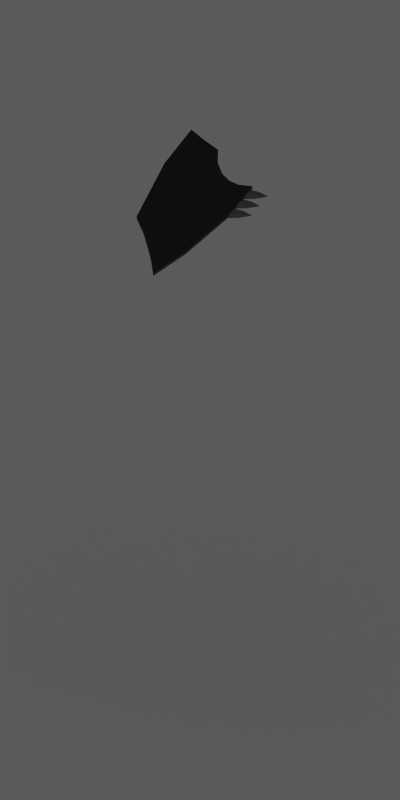 # Source: loot_shield.blend  (saved by Blender 2.49.2; exported with 4.5.12 LTS)
import bpy
from mathutils import Matrix  # noqa: F401  (used for matrix-valued properties, if any)

bpy.ops.wm.read_factory_settings(use_empty=True)
scene = bpy.context.scene
scene.name = 'Scene'

# ---- collections
col_collection_1 = bpy.data.collections.new('Collection 1'); scene.collection.children.link(col_collection_1)

# ---- materials (node trees are filled in below, after node groups)
mat_shadowcatcher = bpy.data.materials.new('ShadowCatcher')
mat_shadowcatcher.alpha_threshold = 0.0
mat_shadowcatcher.diffuse_color = (1.0, 1.0, 1.0, 1.0)
mat_shadowcatcher.roughness = 0.5
mat_shadowcatcher.line_color = (0.0, 0.0, 0.0, 0.666)
mat_roughsteel_001 = bpy.data.materials.new('RoughSteel.001')
mat_roughsteel_001.alpha_threshold = 0.0
mat_roughsteel_001.preview_render_type = 'SHADERBALL'
mat_roughsteel_001.diffuse_color = (0.3969, 0.3969, 0.3969, 1.0)
mat_roughsteel_001.roughness = 0.5
mat_roughsteel_001.specular_intensity = 1.0
mat_roughsteel_001.line_color = (0.0, 0.0, 0.0, 1.0)
mat_blackenediron = bpy.data.materials.new('BlackenedIron')
mat_blackenediron.alpha_threshold = 0.0
mat_blackenediron.preview_render_type = 'SHADERBALL'
mat_blackenediron.diffuse_color = (0.1435, 0.1435, 0.1435, 1.0)
mat_blackenediron.roughness = 0.5
mat_blackenediron.specular_intensity = 0.5531
mat_blackenediron.line_color = (0.0, 0.0, 0.0, 1.0)

# ---- material node trees

# ---- world
world_world = bpy.data.worlds.new('World'); scene.world = world_world
world_world.color = (0.1, 0.1, 0.1)
world_world.use_sun_shadow = False
world_world.sun_shadow_jitter_overblur = 0.0
world_world.cycles.sampling_method = 'MANUAL'
world_world.cycles.sample_map_resolution = 256

# ---- cameras
cam_camera_001 = bpy.data.cameras.new('Camera.001')
cam_camera_001.type = 'ORTHO'
cam_camera_001.passepartout_alpha = 0.2
cam_camera_001.clip_end = 100.0
cam_camera_001.lens = 35.0
cam_camera_001.ortho_scale = 4.2
cam_camera_001.show_passepartout = False
cam_camera_001.show_safe_areas = True
cam_camera_001.dof.focus_distance = 0.0
cam_camera_001.dof.aperture_fstop = 128.0

# ---- lights
light_lamp = bpy.data.lights.new('Lamp', 'SUN')
light_lamp.transmission_factor = 0.0
light_lamp.angle = 1.571
light_lamp.energy = 1.0
light_lamp.shadow_buffer_clip_start = 0.5
light_lamp.shadow_soft_size = 1.0
light_lamp.shadow_cascade_max_distance = 1000.0
light_lamp.cycles.use_multiple_importance_sampling = False

# ---- meshes
me_plane = bpy.data.meshes.new('Plane')
me_plane.from_pydata([], [], [])
me_plane.use_remesh_preserve_volume = False
me_plane.use_remesh_preserve_attributes = False
me_plane.use_mirror_vertex_groups = False
me_plane.update()
me_plane_001 = bpy.data.meshes.new('Plane.001')
me_plane_001.from_pydata([(1.0, 1.0, 0.0), (1.0, -1.0, 0.0), (-1.0, -1.0, 0.0), (-1.0, 1.0, 0.0)], [], [(0, 3, 2, 1)])
me_plane_001.materials.append(mat_shadowcatcher)
me_plane_001.use_remesh_preserve_volume = False
me_plane_001.use_remesh_preserve_attributes = False
me_plane_001.use_mirror_vertex_groups = False
me_plane_001.update()
me_meheavyshield = bpy.data.meshes.new('meHeavyShield')
me_meheavyshield.from_pydata([(0.3004, -0.002445, 0.2725), (0.2865, -0.00885, 0.2572), (0.2727, -0.01526, 0.2725), (0.2865, -0.00885, 0.2878), (0.2911, -0.01865, 0.2725), (0.3004, -0.002445, 0.3805), (0.2865, -0.00885, 0.3652), (0.2727, -0.01526, 0.3805), (0.2865, -0.00885, 0.3958), (0.2911, -0.01865, 0.3805), (0.2507, -0.02604, 0.4345), (0.2362, -0.03084, 0.4192), (0.2217, -0.03564, 0.4345), (0.2362, -0.03084, 0.4498), (0.2396, -0.0411, 0.4345), (0.1955, -0.04145, 0.4345), (0.1806, -0.04493, 0.4192), (0.1657, -0.04842, 0.4345), (0.1806, -0.04493, 0.4498), (0.1831, -0.05545, 0.4345), (0.3004, -0.002445, 0.2185), (0.2865, -0.00885, 0.2032), (0.2727, -0.01526, 0.2185), (0.2865, -0.00885, 0.2338), (0.2911, -0.01865, 0.2185), (0.3004, -0.002445, 0.3265), (0.2865, -0.00885, 0.3112), (0.2727, -0.01526, 0.3265), (0.2865, -0.00885, 0.3418), (0.2911, -0.01865, 0.3265), (0.3004, -0.002445, 0.4345), (0.2865, -0.00885, 0.4192), (0.2727, -0.01526, 0.4345), (0.2865, -0.00885, 0.4498), (0.2911, -0.01865, 0.4345), (0.2348, -0.03117, -0.3515), (0.2348, -0.03117, 0.4636), (0.3212, 0.005883, 0.4636), (0.3119, 0.005883, 0.11), (0.1484, -0.0521, -0.4118), (0.1484, -0.0521, 0.4639), (0.06196, -0.06897, 0.3523), (0.06196, -0.06897, -0.4875), (-0.02444, -0.07244, 0.2918), (-0.02444, -0.07244, -0.5783), (-0.1108, -0.0599, 0.2616), (-0.1108, -0.0599, -0.6855), (-0.1972, -0.03682, 0.2511), (-0.2065, -0.03682, -0.42), (-0.2836, 0.00306, -0.04743), (-0.2836, 0.00306, 0.2511), (0.2348, -0.04197, -0.3515), (0.3119, -0.004917, 0.11), (0.2348, -0.04197, 0.4636), (0.3212, -0.004917, 0.4636), (0.1484, -0.0629, 0.4639), (0.1484, -0.0629, -0.4118), (0.06196, -0.07977, 0.3523), (0.06196, -0.07977, -0.4875), (-0.02444, -0.08324, 0.2918), (-0.02444, -0.08324, -0.5783), (-0.1108, -0.0707, 0.2616), (-0.1108, -0.0707, -0.6855), (-0.1972, -0.04762, 0.2511), (-0.2065, -0.04762, -0.42), (-0.2836, -0.00774, 0.2511), (-0.2836, -0.00774, -0.04743), (0.2564, -0.03225, -0.3861), (0.3421, 0.006092, 0.1244), (0.3514, 0.006092, 0.5004), (0.2344, -0.04143, 0.5004), (0.1207, -0.07113, 0.5007), (0.1479, -0.06506, -0.4605), (0.06186, -0.08301, 0.4039), (0.06221, -0.08301, -0.5403), (-0.02466, -0.08301, 0.3315), (-0.02469, -0.08301, -0.6297), (-0.1111, -0.07113, 0.2957), (-0.1238, -0.06805, -0.7535), (-0.1973, -0.04898, 0.2835), (-0.2206, -0.04283, -0.4689), (-0.3139, 0.006093, 0.2873), (-0.3139, 0.006092, -0.05156), (0.2564, -0.006846, -0.3861), (0.3421, 0.03309, 0.1244), (0.3514, 0.03309, 0.5004), (0.2344, -0.01443, 0.5004), (0.1207, -0.04413, 0.5007), (0.1479, -0.03806, -0.4605), (0.06186, -0.05601, 0.4039), (0.06221, -0.05601, -0.5403), (-0.02466, -0.05601, 0.3315), (-0.02469, -0.05601, -0.6297), (-0.1111, -0.04413, 0.2957), (-0.1238, -0.04105, -0.7535), (-0.1973, -0.02198, 0.2835), (-0.2206, -0.01583, -0.4689), (-0.3139, 0.03309, 0.2873), (-0.3139, 0.03309, -0.05156), (-0.1084, -0.06121, 0.09231), (-0.09532, -0.0739, 0.07718), (-0.1295, -0.06461, 0.04191), (-0.163, -0.05147, 0.07719), (-0.07865, -0.06646, 0.06207), (-0.09352, -0.06372, 0.006629), (-0.2275, -0.03997, -0.05889), (-0.3023, 0.02637, 0.0997), (-0.401, 0.07052, 0.0997), (-0.4998, 0.1146, 0.0997), (-0.4035, 0.06564, 0.0619), (-0.3072, 0.01667, 0.0457), (-0.4035, 0.06564, 0.1375), (-0.4059, 0.06082, 0.0997), (-0.3121, 0.007046, 0.0997), (-0.3072, 0.01667, 0.1537), (-0.3072, 0.01667, 0.0457), (-0.3121, 0.007046, -0.008296), (-0.4059, 0.06082, -0.008295), (-0.4035, 0.06564, 0.0295), (-0.3072, 0.01667, -0.0623), (-0.4035, 0.06564, -0.0461), (-0.4998, 0.1146, -0.008295), (-0.401, 0.07052, -0.008295), (-0.3023, 0.02637, -0.008295), (-0.07745, -0.06667, 0.1516), (-0.05117, -0.08476, 0.1225), (-0.02027, -0.07676, 0.09352), (0.08233, -0.06667, 0.1516), (0.05605, -0.08476, 0.1225), (0.02515, -0.07676, 0.09352), (0.2324, -0.03997, -0.05889), (0.1679, -0.05147, 0.07719), (0.1133, -0.06121, 0.09231), (0.09839, -0.06372, 0.006629), (0.1344, -0.06461, 0.04191), (0.1002, -0.0739, 0.07718), (0.08352, -0.06646, 0.06207), (-0.02457, -0.07338, -0.06555), (0.003234, -0.08666, -0.06557), (0.003233, -0.08249, -0.1564), (-0.06163, -0.07322, -0.1564), (0.03103, -0.07338, -0.06555), (0.0681, -0.07322, -0.1564), (0.003233, -0.07307, -0.4158), (-0.05014, -0.07338, 0.05121), (0.003234, -0.0906, 0.05119), (0.05661, -0.07338, 0.05121), (0.03985, -0.08476, 0.1387), (-0.03497, -0.08476, 0.1387), (0.003234, -0.0906, 0.08359), (-0.3072, 0.01667, 0.2617), (-0.3121, 0.007046, 0.2077), (-0.4059, 0.06082, 0.2077), (-0.4035, 0.06564, 0.2455), (-0.3072, 0.01667, 0.1537), (-0.4035, 0.06564, 0.1699), (-0.4998, 0.1146, 0.2077), (-0.401, 0.07052, 0.2077), (-0.3023, 0.02637, 0.2077)], [], [(2, 4, 3), (4, 0, 3), (0, 4, 1), (1, 4, 2), (7, 9, 8), (9, 5, 8), (5, 9, 6), (6, 9, 7), (12, 14, 13), (14, 10, 13), (10, 14, 11), (11, 14, 12), (17, 19, 18), (19, 15, 18), (15, 19, 16), (16, 19, 17), (22, 24, 23), (24, 20, 23), (20, 24, 21), (21, 24, 22), (27, 29, 28), (29, 25, 28), (25, 29, 26), (26, 29, 27), (32, 34, 33), (34, 30, 33), (30, 34, 31), (31, 34, 32), (35, 38, 37, 36), (35, 36, 40, 39), (39, 40, 41, 42), (42, 41, 43, 44), (44, 43, 45, 46), (46, 45, 47, 48), (48, 47, 50, 49), (38, 35, 51, 52), (36, 37, 54, 53), (37, 38, 52, 54), (40, 36, 53, 55), (35, 39, 56, 51), (41, 40, 55, 57), (39, 42, 58, 56), (43, 41, 57, 59), (42, 44, 60, 58), (45, 43, 59, 61), (44, 46, 62, 60), (47, 45, 61, 63), (46, 48, 64, 62), (50, 47, 63, 65), (49, 50, 65, 66), (48, 49, 66, 64), (52, 51, 67, 68), (53, 54, 69, 70), (54, 52, 68, 69), (55, 53, 70, 71), (51, 56, 72, 67), (57, 55, 71, 73), (56, 58, 74, 72), (59, 57, 73, 75), (58, 60, 76, 74), (61, 59, 75, 77), (60, 62, 78, 76), (63, 61, 77, 79), (62, 64, 80, 78), (65, 63, 79, 81), (66, 65, 81, 82), (64, 66, 82, 80), (68, 67, 83, 84), (70, 69, 85, 86), (69, 68, 84, 85), (71, 70, 86, 87), (67, 72, 88, 83), (73, 71, 87, 89), (72, 74, 90, 88), (75, 73, 89, 91), (74, 76, 92, 90), (77, 75, 91, 93), (76, 78, 94, 92), (79, 77, 93, 95), (78, 80, 96, 94), (81, 79, 95, 97), (82, 81, 97, 98), (80, 82, 98, 96), (83, 86, 85, 84), (83, 88, 87, 86), (87, 88, 90, 89), (89, 90, 92, 91), (91, 92, 94, 93), (93, 94, 96, 95), (95, 96, 98, 97), (101, 100, 99, 102), (100, 101, 104, 103), (101, 102, 105), (104, 101, 105), (107, 106, 110, 109), (106, 107, 111, 114), (107, 109, 108), (111, 107, 108), (109, 112, 108), (112, 111, 108), (113, 112, 109, 110), (112, 113, 114, 111), (117, 116, 115, 118), (116, 117, 120, 119), (117, 118, 121), (120, 117, 121), (118, 122, 121), (122, 120, 121), (123, 122, 118, 115), (122, 123, 119, 120), (99, 100, 125, 124), (100, 103, 126, 125), (135, 132, 127, 128), (136, 135, 128, 129), (131, 134, 130), (134, 133, 130), (135, 134, 131, 132), (134, 135, 136, 133), (139, 138, 137, 140), (138, 139, 142, 141), (139, 140, 143), (142, 139, 143), (137, 138, 145, 144), (138, 141, 146, 145), (125, 126, 148), (124, 125, 148), (128, 147, 129), (127, 147, 128), (144, 145, 149), (145, 146, 149), (152, 151, 150, 153), (151, 152, 155, 154), (152, 153, 156), (155, 152, 156), (153, 157, 156), (157, 155, 156), (158, 157, 153, 150), (157, 158, 154, 155)])
me_meheavyshield.polygons.foreach_set('use_smooth', [0, 0, 0, 0, 0, 0, 0, 0, 0, 0, 0, 0, 0, 0, 0, 0, 0, 0, 0, 0, 0, 0, 0, 0, 0, 0, 0, 0, 1, 1, 1, 1, 1, 1, 1, 1, 1, 1, 1, 1, 1, 1, 1, 1, 1, 1, 1, 1, 1, 1, 1, 1, 1, 1, 1, 1, 1, 1, 1, 1, 1, 1, 1, 1, 1, 1, 1, 1, 1, 1, 1, 1, 1, 1, 1, 1, 1, 1, 1, 1, 1, 1, 1, 1, 1, 1, 1, 1, 1, 1, 1, 1, 1, 1, 1, 1, 1, 1, 1, 1, 1, 1, 1, 1, 1, 1, 1, 1, 1, 1, 1, 1, 1, 1, 1, 1, 1, 1, 1, 1, 1, 1, 1, 1, 1, 1, 1, 1, 1, 1, 1, 1, 1, 1, 1, 1, 1, 1])
me_meheavyshield.polygons.foreach_set('material_index', [0, 0, 0, 0, 0, 0, 0, 0, 0, 0, 0, 0, 0, 0, 0, 0, 0, 0, 0, 0, 0, 0, 0, 0, 0, 0, 0, 0, 1, 1, 1, 1, 1, 1, 1, 0, 0, 0, 0, 0, 0, 0, 0, 0, 0, 0, 0, 0, 0, 0, 0, 0, 0, 0, 0, 0, 0, 0, 0, 0, 0, 0, 0, 0, 0, 0, 0, 0, 0, 0, 0, 0, 0, 0, 0, 0, 0, 0, 0, 0, 0, 0, 0, 1, 1, 1, 1, 1, 1, 1, 0, 0, 0, 0, 0, 0, 0, 0, 0, 0, 0, 0, 0, 0, 0, 0, 0, 0, 0, 0, 0, 0, 0, 0, 0, 0, 0, 0, 0, 0, 0, 0, 0, 0, 0, 0, 0, 0, 0, 0, 0, 0, 0, 0, 0, 0, 0, 0])
_k = set([(0, 1), (0, 3), (0, 4), (1, 2), (1, 4), (2, 3), (2, 4), (3, 4), (5, 6), (5, 8), (5, 9), (6, 7), (6, 9), (7, 8), (7, 9), (8, 9), (10, 11), (10, 13), (10, 14), (11, 12), (11, 14), (12, 13), (12, 14), (13, 14), (15, 16), (15, 18), (15, 19), (16, 17), (16, 19), (17, 18), (17, 19), (18, 19), (20, 21), (20, 23), (20, 24), (21, 22), (21, 24), (22, 23), (22, 24), (23, 24), (25, 26), (25, 28), (25, 29), (26, 27), (26, 29), (27, 28), (27, 29), (28, 29), (30, 31), (30, 33), (30, 34), (31, 32), (31, 34), (32, 33), (32, 34), (33, 34), (35, 38), (35, 39), (35, 51), (36, 37), (36, 40), (37, 38), (37, 54), (39, 42), (40, 41), (40, 55), (41, 43), (42, 44), (43, 45), (44, 46), (45, 47), (46, 48), (46, 62), (47, 50), (48, 49), (49, 50), (50, 65), (51, 52), (51, 56), (52, 54), (53, 54), (53, 55), (55, 57), (56, 58), (57, 59), (58, 60), (59, 61), (60, 62), (61, 63), (62, 64), (63, 65), (64, 66), (65, 66), (67, 68), (67, 72), (67, 83), (68, 69), (69, 70), (69, 85), (70, 71), (71, 73), (71, 87), (72, 74), (73, 75), (74, 76), (75, 77), (76, 78), (77, 79), (78, 80), (78, 94), (79, 81), (80, 82), (81, 82), (81, 97), (83, 84), (83, 88), (84, 85), (85, 86), (86, 87), (87, 89), (88, 90), (89, 91), (90, 92), (91, 93), (92, 94), (93, 95), (94, 96), (95, 97), (96, 98), (97, 98), (99, 102), (100, 101), (100, 125), (101, 105), (102, 105), (103, 104), (104, 105), (106, 107), (107, 108), (108, 109), (108, 111), (108, 112), (109, 110), (111, 114), (112, 113), (115, 118), (116, 117), (117, 121), (118, 121), (119, 120), (120, 121), (121, 122), (122, 123), (124, 125), (124, 148), (125, 126), (125, 148), (126, 148), (127, 128), (127, 147), (128, 129), (128, 135), (128, 147), (129, 147), (130, 131), (130, 133), (130, 134), (131, 132), (133, 136), (134, 135), (137, 140), (138, 139), (138, 145), (139, 143), (140, 143), (141, 142), (142, 143), (144, 145), (144, 149), (145, 146), (145, 149), (146, 149), (150, 153), (151, 152), (152, 156), (153, 156), (154, 155), (155, 156), (156, 157), (157, 158)])
me_meheavyshield.attributes.new('sharp_edge', 'BOOLEAN', 'EDGE').data.foreach_set('value', [ (min(e.vertices), max(e.vertices)) in _k for e in me_meheavyshield.edges])
me_meheavyshield.materials.append(mat_roughsteel_001)
me_meheavyshield.materials.append(mat_blackenediron)
me_meheavyshield.use_remesh_preserve_volume = False
me_meheavyshield.use_remesh_preserve_attributes = False
me_meheavyshield.use_mirror_vertex_groups = False
me_meheavyshield.update()

# ---- objects
ob_camera = bpy.data.objects.new('Camera', cam_camera_001)
ob_lamp = bpy.data.objects.new('Lamp', light_lamp)
ob_renderplatform = bpy.data.objects.new('RenderPlatform', me_plane)
ob_shadowplane = bpy.data.objects.new('ShadowPlane', me_plane_001)
ob_heavyshield = bpy.data.objects.new('HeavyShield', me_meheavyshield)

# ---- transforms, parenting, visibility, modifiers, constraints
ob_camera.location = (5.0, -5.0, 5.9)
ob_camera.rotation_euler = (1.047, 0.0, 0.7854)
ob_camera.lock_rotations_4d = False
ob_camera.empty_display_type = 'ARROWS'
ob_camera.lineart.crease_threshold = 0.0
ob_lamp.location = (2.5, -5.0, 7.5)
ob_lamp.rotation_euler = (0.4847, 0.4381, -0.2138)
ob_lamp.lock_rotations_4d = False
ob_lamp.empty_display_type = 'ARROWS'
ob_lamp.lineart.crease_threshold = 0.0
ob_renderplatform.location = (0.0, 0.0, 0.0)
ob_renderplatform.rotation_euler = (0.0, 0.0, -238.8)
ob_renderplatform.lock_rotations_4d = False
ob_renderplatform.empty_display_type = 'ARROWS'
ob_renderplatform.lineart.crease_threshold = 0.0
ob_shadowplane.location = (0.0, 0.0, 0.0)
ob_shadowplane.scale = (10.0, 10.0, 10.0)
ob_shadowplane.lock_rotations_4d = False
ob_shadowplane.empty_display_type = 'ARROWS'
ob_shadowplane.lineart.crease_threshold = 0.0
ob_heavyshield.location = (-0.06065, 0.02267, 3.015)
ob_heavyshield.rotation_euler = (-5.002, -0.189, -2.897)
ob_heavyshield.scale = (0.72, 0.72, 0.72)
ob_heavyshield.lock_rotations_4d = False
ob_heavyshield.empty_display_type = 'ARROWS'
ob_heavyshield.color = (0.0, 0.0, 0.0, 1.0)
ob_heavyshield.lineart.crease_threshold = 0.0
_m = ob_heavyshield.modifiers.new('EdgeSplit', 'EDGE_SPLIT')
_m.use_edge_angle = False

# ---- collection membership
col_collection_1.objects.link(ob_camera)
col_collection_1.objects.link(ob_lamp)
col_collection_1.objects.link(ob_renderplatform)
col_collection_1.objects.link(ob_shadowplane)
col_collection_1.objects.link(ob_heavyshield)

# ---- scene / render settings (as saved in the file)
scene.camera = ob_camera
scene.frame_start = 1; scene.frame_end = 6; scene.frame_set(3)
scene.render.engine = 'BLENDER_EEVEE_NEXT'
scene.render.image_settings.compression = 90
scene.render.resolution_x = 256
scene.render.resolution_y = 512
scene.render.resolution_percentage = 25
scene.render.pixel_aspect_x = 100.0
scene.render.pixel_aspect_y = 100.0
scene.render.fps = 10
scene.render.dither_intensity = 0.0
scene.render.use_compositing = False
scene.render.use_sequencer = False
scene.render.use_bake_selected_to_active = True
scene.render.bake_margin = 2
scene.render.bake_bias = 0.0
scene.render.use_stamp_time = False
scene.render.use_stamp_date = False
scene.render.use_stamp_frame = False
scene.render.use_stamp_camera = False
scene.render.use_stamp_scene = False
scene.render.use_stamp_filename = False
scene.render.use_stamp_render_time = False
scene.render.stamp_font_size = 0
scene.cycles.use_denoising = False
scene.cycles.samples = 10
scene.cycles.sampling_pattern = 'TABULATED_SOBOL'
scene.cycles.light_sampling_threshold = 0.0
scene.cycles.use_adaptive_sampling = False
scene.cycles.use_light_tree = False
scene.cycles.blur_glossy = 0.0
scene.cycles.volume_bounces = 1
scene.cycles.pixel_filter_type = 'GAUSSIAN'
scene.cycles.sample_clamp_indirect = 0.0
scene.view_settings.view_transform = 'Raw'
bpy.context.view_layer.update()

